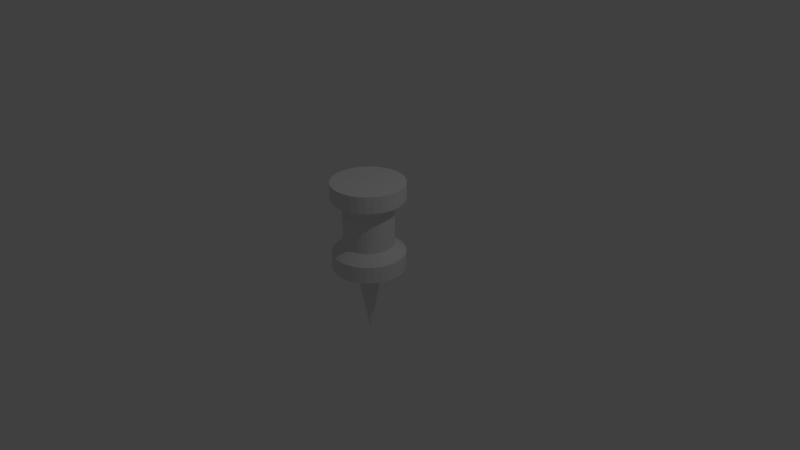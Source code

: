 # Source: Pin.blend  (saved by Blender 2.79.0; exported with 4.5.12 LTS)
import bpy
from mathutils import Matrix  # noqa: F401  (used for matrix-valued properties, if any)

bpy.ops.wm.read_factory_settings(use_empty=True)
scene = bpy.context.scene
scene.name = 'Scene'

# ---- collections
col_collection_1 = bpy.data.collections.new('Collection 1'); scene.collection.children.link(col_collection_1)

# ---- world
world_world = bpy.data.worlds.new('World'); scene.world = world_world
world_world.color = (0.05088, 0.05088, 0.05088)
world_world.use_sun_shadow = False
world_world.sun_shadow_jitter_overblur = 0.0
world_world.cycles.sampling_method = 'MANUAL'

# ---- cameras
cam_camera = bpy.data.cameras.new('Camera')
cam_camera.clip_end = 100.0
cam_camera.lens = 35.0
cam_camera.sensor_width = 32.0
cam_camera.sensor_height = 18.0
cam_camera.ortho_scale = 7.314
cam_camera.dof.focus_distance = 0.0
cam_camera.dof.aperture_fstop = 128.0

# ---- lights
light_lamp = bpy.data.lights.new('Lamp', 'POINT')
light_lamp.transmission_factor = 0.0
light_lamp.cutoff_distance = 30.0
light_lamp.energy = 100.0
light_lamp.shadow_buffer_clip_start = 1.001
light_lamp.shadow_soft_size = 0.1
light_lamp.shadow_maximum_resolution = 0.006
light_lamp.use_absolute_resolution = True

# ---- meshes
me_cylinder_002 = bpy.data.meshes.new('Cylinder.002')
me_cylinder_002.from_pydata([(3.574e-08, 0.3325, 0.1712), (3.574e-08, 0.3325, 0.6814), (0.06487, 0.3261, 0.1712), (0.06487, 0.3261, 0.6814), (0.1272, 0.3072, 0.1712), (0.1272, 0.3072, 0.6814), (0.1847, 0.2765, 0.1712), (0.1847, 0.2765, 0.6814), (0.2351, 0.2351, 0.1712), (0.2351, 0.2351, 0.6814), (0.2765, 0.1847, 0.1712), (0.2765, 0.1847, 0.6814), (0.3072, 0.1272, 0.1712), (0.3072, 0.1272, 0.6814), (0.3261, 0.06487, 0.1712), (0.3261, 0.06487, 0.6814), (0.3325, 2.377e-07, 0.1712), (0.3325, 2.377e-07, 0.6814), (0.3261, -0.06487, 0.1712), (0.3261, -0.06487, 0.6814), (0.3072, -0.1272, 0.1712), (0.3072, -0.1272, 0.6814), (0.2765, -0.1847, 0.1712), (0.2765, -0.1847, 0.6814), (0.2351, -0.2351, 0.1712), (0.2351, -0.2351, 0.6814), (0.1847, -0.2765, 0.1712), (0.1847, -0.2765, 0.6814), (0.1272, -0.3072, 0.1712), (0.1272, -0.3072, 0.6814), (0.06487, -0.3261, 0.1712), (0.06487, -0.3261, 0.6814), (-7.26e-08, -0.3325, 0.1712), (-7.26e-08, -0.3325, 0.6814), (-0.06487, -0.3261, 0.1712), (-0.06487, -0.3261, 0.6814), (-0.1272, -0.3072, 0.1712), (-0.1272, -0.3072, 0.6814), (-0.1847, -0.2765, 0.1712), (-0.1847, -0.2765, 0.6814), (-0.2351, -0.2351, 0.1712), (-0.2351, -0.2351, 0.6814), (-0.2765, -0.1847, 0.1712), (-0.2765, -0.1847, 0.6814), (-0.3072, -0.1272, 0.1712), (-0.3072, -0.1272, 0.6814), (-0.3261, -0.06487, 0.1712), (-0.3261, -0.06487, 0.6814), (-0.3325, 5.337e-07, 0.1712), (-0.3325, 5.337e-07, 0.6814), (-0.3261, 0.06487, 0.1712), (-0.3261, 0.06487, 0.6814), (-0.3072, 0.1272, 0.1712), (-0.3072, 0.1272, 0.6814), (-0.2765, 0.1847, 0.1712), (-0.2765, 0.1847, 0.6814), (-0.2351, 0.2351, 0.1712), (-0.2351, 0.2351, 0.6814), (-0.1847, 0.2765, 0.1712), (-0.1847, 0.2765, 0.6814), (-0.1272, 0.3072, 0.1712), (-0.1272, 0.3072, 0.6814), (-0.06487, 0.3261, 0.1712), (-0.06487, 0.3261, 0.6814), (9.556e-09, 0.4807, 0.0576), (0.09377, 0.4714, 0.0576), (0.09377, 0.4714, 0.795), (9.556e-09, 0.4807, 0.795), (0.1839, 0.4441, 0.0576), (0.1839, 0.4441, 0.795), (0.267, 0.3996, 0.0576), (0.267, 0.3996, 0.795), (0.3399, 0.3399, 0.0576), (0.3399, 0.3399, 0.795), (0.3996, 0.267, 0.0576), (0.3996, 0.267, 0.795), (0.4441, 0.1839, 0.0576), (0.4441, 0.1839, 0.795), (0.4714, 0.09377, 0.0576), (0.4714, 0.09377, 0.795), (0.4807, 1.942e-07, 0.0576), (0.4807, 1.942e-07, 0.795), (0.4714, -0.09377, 0.0576), (0.4714, -0.09377, 0.795), (0.4441, -0.1839, 0.0576), (0.4441, -0.1839, 0.795), (0.3996, -0.267, 0.0576), (0.3996, -0.267, 0.795), (0.3399, -0.3399, 0.0576), (0.3399, -0.3399, 0.795), (0.267, -0.3996, 0.0576), (0.267, -0.3996, 0.795), (0.1839, -0.4441, 0.0576), (0.1839, -0.4441, 0.795), (0.09377, -0.4714, 0.0576), (0.09377, -0.4714, 0.795), (-1.471e-07, -0.4807, 0.0576), (-1.471e-07, -0.4807, 0.795), (-0.09377, -0.4714, 0.0576), (-0.09377, -0.4714, 0.795), (-0.1839, -0.4441, 0.0576), (-0.1839, -0.4441, 0.795), (-0.267, -0.3996, 0.0576), (-0.267, -0.3996, 0.795), (-0.3399, -0.3399, 0.0576), (-0.3399, -0.3399, 0.795), (-0.3996, -0.267, 0.0576), (-0.3996, -0.267, 0.795), (-0.4441, -0.1839, 0.0576), (-0.4441, -0.1839, 0.795), (-0.4714, -0.09377, 0.0576), (-0.4714, -0.09377, 0.795), (-0.4807, 6.221e-07, 0.0576), (-0.4807, 6.221e-07, 0.795), (-0.4714, 0.09377, 0.0576), (-0.4714, 0.09377, 0.795), (-0.4441, 0.1839, 0.0576), (-0.4441, 0.1839, 0.795), (-0.3996, 0.267, 0.0576), (-0.3996, 0.267, 0.795), (-0.3399, 0.3399, 0.0576), (-0.3399, 0.3399, 0.795), (-0.267, 0.3996, 0.0576), (-0.267, 0.3996, 0.795), (-0.1839, 0.4441, 0.0576), (-0.1839, 0.4441, 0.795), (-0.09377, 0.4714, 0.0576), (-0.09377, 0.4714, 0.795), (9.556e-09, 0.4807, -0.1623), (0.09377, 0.4714, -0.1623), (0.09377, 0.4714, 1.015), (9.556e-09, 0.4807, 1.015), (0.1839, 0.4441, -0.1623), (0.1839, 0.4441, 1.015), (0.267, 0.3996, -0.1623), (0.267, 0.3996, 1.015), (0.3399, 0.3399, -0.1623), (0.3399, 0.3399, 1.015), (0.3996, 0.267, -0.1623), (0.3996, 0.267, 1.015), (0.4441, 0.1839, -0.1623), (0.4441, 0.1839, 1.015), (0.4714, 0.09377, -0.1623), (0.4714, 0.09377, 1.015), (0.4807, 1.942e-07, -0.1623), (0.4807, 1.942e-07, 1.015), (0.4714, -0.09377, -0.1623), (0.4714, -0.09377, 1.015), (0.4441, -0.1839, -0.1623), (0.4441, -0.1839, 1.015), (0.3996, -0.267, -0.1623), (0.3996, -0.267, 1.015), (0.3399, -0.3399, -0.1623), (0.3399, -0.3399, 1.015), (0.267, -0.3996, -0.1623), (0.267, -0.3996, 1.015), (0.1839, -0.4441, -0.1623), (0.1839, -0.4441, 1.015), (0.09377, -0.4714, -0.1623), (0.09377, -0.4714, 1.015), (-1.471e-07, -0.4807, -0.1623), (-1.471e-07, -0.4807, 1.015), (-0.09377, -0.4714, -0.1623), (-0.09377, -0.4714, 1.015), (-0.1839, -0.4441, -0.1623), (-0.1839, -0.4441, 1.015), (-0.267, -0.3996, -0.1623), (-0.267, -0.3996, 1.015), (-0.3399, -0.3399, -0.1623), (-0.3399, -0.3399, 1.015), (-0.3996, -0.267, -0.1623), (-0.3996, -0.267, 1.015), (-0.4441, -0.1839, -0.1623), (-0.4441, -0.1839, 1.015), (-0.4714, -0.09377, -0.1623), (-0.4714, -0.09377, 1.015), (-0.4807, 6.221e-07, -0.1623), (-0.4807, 6.221e-07, 1.015), (-0.4714, 0.09377, -0.1623), (-0.4714, 0.09377, 1.015), (-0.4441, 0.1839, -0.1623), (-0.4441, 0.1839, 1.015), (-0.3996, 0.267, -0.1623), (-0.3996, 0.267, 1.015), (-0.3399, 0.3399, -0.1623), (-0.3399, 0.3399, 1.015), (-0.267, 0.3996, -0.1623), (-0.267, 0.3996, 1.015), (-0.1839, 0.4441, -0.1623), (-0.1839, 0.4441, 1.015), (-0.09377, 0.4714, -0.1623), (-0.09377, 0.4714, 1.015), (4.413e-08, 0.1845, -0.1623), (0.03599, 0.1809, -0.1623), (0.07059, 0.1704, -0.1623), (0.1025, 0.1534, -0.1623), (0.1304, 0.1304, -0.1623), (0.1534, 0.1025, -0.1623), (0.1704, 0.07059, -0.1623), (0.1809, 0.03599, -0.1623), (0.1845, 2.697e-07, -0.1623), (0.1809, -0.03599, -0.1623), (0.1704, -0.07059, -0.1623), (0.1534, -0.1025, -0.1623), (0.1304, -0.1304, -0.1623), (0.1025, -0.1534, -0.1623), (0.07059, -0.1704, -0.1623), (0.03599, -0.1809, -0.1623), (-1.598e-08, -0.1845, -0.1623), (-0.03599, -0.1809, -0.1623), (-0.07059, -0.1704, -0.1623), (-0.1025, -0.1534, -0.1623), (-0.1304, -0.1304, -0.1623), (-0.1534, -0.1025, -0.1623), (-0.1704, -0.07059, -0.1623), (-0.1809, -0.03599, -0.1623), (-0.1845, 4.339e-07, -0.1623), (-0.1809, 0.03599, -0.1623), (-0.1704, 0.07059, -0.1623), (-0.1534, 0.1025, -0.1623), (-0.1304, 0.1304, -0.1623), (-0.1025, 0.1534, -0.1623), (-0.07059, 0.1704, -0.1623), (-0.03599, 0.1809, -0.1623), (5.02e-08, 2.612e-07, -1.11)], [], [(0, 1, 3, 2), (2, 3, 5, 4), (4, 5, 7, 6), (6, 7, 9, 8), (8, 9, 11, 10), (10, 11, 13, 12), (12, 13, 15, 14), (14, 15, 17, 16), (16, 17, 19, 18), (18, 19, 21, 20), (20, 21, 23, 22), (22, 23, 25, 24), (24, 25, 27, 26), (26, 27, 29, 28), (28, 29, 31, 30), (30, 31, 33, 32), (32, 33, 35, 34), (34, 35, 37, 36), (36, 37, 39, 38), (38, 39, 41, 40), (40, 41, 43, 42), (42, 43, 45, 44), (44, 45, 47, 46), (46, 47, 49, 48), (48, 49, 51, 50), (50, 51, 53, 52), (52, 53, 55, 54), (54, 55, 57, 56), (56, 57, 59, 58), (58, 59, 61, 60), (48, 50, 114, 112), (60, 61, 63, 62), (62, 63, 1, 0), (15, 13, 77, 79), (95, 93, 157, 159), (121, 119, 183, 185), (33, 31, 95, 97), (51, 49, 113, 115), (14, 16, 80, 78), (32, 34, 98, 96), (17, 15, 79, 81), (50, 52, 116, 114), (35, 33, 97, 99), (53, 51, 115, 117), (16, 18, 82, 80), (34, 36, 100, 98), (19, 17, 81, 83), (0, 2, 65, 64), (52, 54, 118, 116), (37, 35, 99, 101), (3, 1, 67, 66), (55, 53, 117, 119), (18, 20, 84, 82), (36, 38, 102, 100), (21, 19, 83, 85), (54, 56, 120, 118), (39, 37, 101, 103), (2, 4, 68, 65), (57, 55, 119, 121), (20, 22, 86, 84), (5, 3, 66, 69), (38, 40, 104, 102), (23, 21, 85, 87), (56, 58, 122, 120), (41, 39, 103, 105), (4, 6, 70, 68), (59, 57, 121, 123), (22, 24, 88, 86), (7, 5, 69, 71), (40, 42, 106, 104), (25, 23, 87, 89), (58, 60, 124, 122), (43, 41, 105, 107), (6, 8, 72, 70), (61, 59, 123, 125), (24, 26, 90, 88), (9, 7, 71, 73), (42, 44, 108, 106), (27, 25, 89, 91), (60, 62, 126, 124), (45, 43, 107, 109), (8, 10, 74, 72), (63, 61, 125, 127), (26, 28, 92, 90), (11, 9, 73, 75), (44, 46, 110, 108), (29, 27, 91, 93), (62, 0, 64, 126), (47, 45, 109, 111), (10, 12, 76, 74), (1, 63, 127, 67), (28, 30, 94, 92), (13, 11, 75, 77), (46, 48, 112, 110), (31, 29, 93, 95), (49, 47, 111, 113), (12, 14, 78, 76), (30, 32, 96, 94), (130, 131, 191, 189, 187, 185, 183, 181, 179, 177, 175, 173, 171, 169, 167, 165, 163, 161, 159, 157, 155, 153, 151, 149, 147, 145, 143, 141, 139, 137, 135, 133), (186, 188, 222, 221), (69, 66, 130, 133), (120, 122, 186, 184), (94, 96, 160, 158), (68, 70, 134, 132), (123, 121, 185, 187), (97, 95, 159, 161), (71, 69, 133, 135), (122, 124, 188, 186), (96, 98, 162, 160), (70, 72, 136, 134), (125, 123, 187, 189), (99, 97, 161, 163), (73, 71, 135, 137), (124, 126, 190, 188), (98, 100, 164, 162), (72, 74, 138, 136), (127, 125, 189, 191), (101, 99, 163, 165), (75, 73, 137, 139), (126, 64, 128, 190), (100, 102, 166, 164), (74, 76, 140, 138), (67, 127, 191, 131), (103, 101, 165, 167), (77, 75, 139, 141), (102, 104, 168, 166), (76, 78, 142, 140), (105, 103, 167, 169), (79, 77, 141, 143), (104, 106, 170, 168), (78, 80, 144, 142), (107, 105, 169, 171), (81, 79, 143, 145), (106, 108, 172, 170), (80, 82, 146, 144), (109, 107, 171, 173), (83, 81, 145, 147), (108, 110, 174, 172), (82, 84, 148, 146), (111, 109, 173, 175), (85, 83, 147, 149), (110, 112, 176, 174), (84, 86, 150, 148), (113, 111, 175, 177), (87, 85, 149, 151), (112, 114, 178, 176), (86, 88, 152, 150), (115, 113, 177, 179), (89, 87, 151, 153), (114, 116, 180, 178), (88, 90, 154, 152), (117, 115, 179, 181), (91, 89, 153, 155), (116, 118, 182, 180), (90, 92, 156, 154), (64, 65, 129, 128), (119, 117, 181, 183), (93, 91, 155, 157), (66, 67, 131, 130), (118, 120, 184, 182), (92, 94, 158, 156), (65, 68, 132, 129), (146, 148, 202, 201), (160, 162, 209, 208), (174, 176, 216, 215), (134, 136, 196, 195), (188, 190, 223, 222), (148, 150, 203, 202), (162, 164, 210, 209), (176, 178, 217, 216), (136, 138, 197, 196), (190, 128, 192, 223), (150, 152, 204, 203), (164, 166, 211, 210), (178, 180, 218, 217), (138, 140, 198, 197), (152, 154, 205, 204), (166, 168, 212, 211), (180, 182, 219, 218), (140, 142, 199, 198), (154, 156, 206, 205), (168, 170, 213, 212), (128, 129, 193, 192), (182, 184, 220, 219), (142, 144, 200, 199), (156, 158, 207, 206), (170, 172, 214, 213), (129, 132, 194, 193), (184, 186, 221, 220), (144, 146, 201, 200), (158, 160, 208, 207), (172, 174, 215, 214), (132, 134, 195, 194), (192, 193, 224), (193, 194, 224), (194, 195, 224), (195, 196, 224), (196, 197, 224), (197, 198, 224), (198, 199, 224), (199, 200, 224), (200, 201, 224), (201, 202, 224), (202, 203, 224), (203, 204, 224), (204, 205, 224), (205, 206, 224), (206, 207, 224), (207, 208, 224), (208, 209, 224), (209, 210, 224), (210, 211, 224), (211, 212, 224), (212, 213, 224), (213, 214, 224), (214, 215, 224), (215, 216, 224), (216, 217, 224), (217, 218, 224), (218, 219, 224), (219, 220, 224), (220, 221, 224), (221, 222, 224), (222, 223, 224), (223, 192, 224)])
me_cylinder_002.use_remesh_preserve_volume = False
me_cylinder_002.use_remesh_preserve_attributes = False
me_cylinder_002.use_mirror_vertex_groups = False
me_cylinder_002.update()

# ---- objects
ob_cylinder = bpy.data.objects.new('Cylinder', me_cylinder_002)
ob_lamp = bpy.data.objects.new('Lamp', light_lamp)
ob_camera = bpy.data.objects.new('Camera', cam_camera)

# ---- transforms, parenting, visibility, modifiers, constraints
ob_cylinder.location = (0.0, 0.0, 0.0)
ob_cylinder.lineart.crease_threshold = 0.0
ob_lamp.location = (4.076, 1.005, 5.904)
ob_lamp.rotation_euler = (0.6503, 0.05522, 1.866)
ob_lamp.lock_rotations_4d = False
ob_lamp.empty_display_type = 'ARROWS'
ob_lamp.color = (0.0, 0.0, 0.0, 0.0)
ob_lamp.lineart.crease_threshold = 0.0
ob_camera.location = (7.481, -6.508, 5.344)
ob_camera.rotation_euler = (1.109, 0.0, 0.8149)
ob_camera.lock_rotations_4d = False
ob_camera.empty_display_type = 'ARROWS'
ob_camera.color = (0.0, 0.0, 0.0, 0.0)
ob_camera.display_type = 'WIRE'
ob_camera.lineart.crease_threshold = 0.0

# ---- collection membership
col_collection_1.objects.link(ob_cylinder)
col_collection_1.objects.link(ob_lamp)
col_collection_1.objects.link(ob_camera)

# ---- scene / render settings (as saved in the file)
scene.camera = ob_camera
scene.frame_start = 1; scene.frame_end = 250; scene.frame_set(1)
scene.render.engine = 'BLENDER_EEVEE_NEXT'
scene.render.resolution_percentage = 50
scene.render.dither_intensity = 0.0
scene.cycles.use_denoising = False
scene.cycles.samples = 128
scene.cycles.sampling_pattern = 'TABULATED_SOBOL'
scene.cycles.use_adaptive_sampling = False
scene.cycles.use_light_tree = False
scene.cycles.blur_glossy = 0.0
scene.cycles.sample_clamp_indirect = 0.0
scene.view_settings.view_transform = 'Standard'
bpy.context.view_layer.update()
